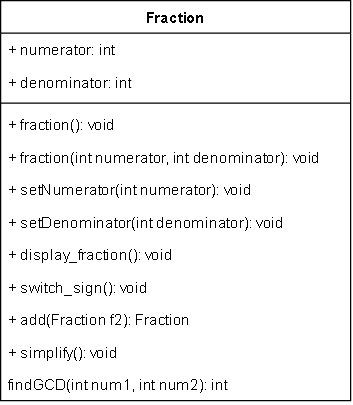

The diagram above was exported from draw.io. Its source (the exported page's mxGraphModel, read from the mxfile embedded in the PNG):
<mxGraphModel dx="1161" dy="638" grid="1" gridSize="10" guides="1" tooltips="1" connect="1" arrows="1" fold="1" page="1" pageScale="1" pageWidth="850" pageHeight="1100" math="0" shadow="0">
  <root>
    <mxCell id="0" />
    <mxCell id="1" parent="0" />
    <mxCell id="RyMnvMshcWVWFjG093fw-1" value="Fraction" style="swimlane;fontStyle=1;align=center;verticalAlign=top;childLayout=stackLayout;horizontal=1;startSize=26;horizontalStack=0;resizeParent=1;resizeParentMax=0;resizeLast=0;collapsible=1;marginBottom=0;whiteSpace=wrap;html=1;" vertex="1" parent="1">
      <mxGeometry x="370" y="250" width="280" height="320" as="geometry" />
    </mxCell>
    <mxCell id="RyMnvMshcWVWFjG093fw-2" value="+ numerator: int" style="text;strokeColor=none;fillColor=none;align=left;verticalAlign=top;spacingLeft=4;spacingRight=4;overflow=hidden;rotatable=0;points=[[0,0.5],[1,0.5]];portConstraint=eastwest;whiteSpace=wrap;html=1;" vertex="1" parent="RyMnvMshcWVWFjG093fw-1">
      <mxGeometry y="26" width="280" height="26" as="geometry" />
    </mxCell>
    <mxCell id="RyMnvMshcWVWFjG093fw-3" value="+ denominator: int" style="text;strokeColor=none;fillColor=none;align=left;verticalAlign=top;spacingLeft=4;spacingRight=4;overflow=hidden;rotatable=0;points=[[0,0.5],[1,0.5]];portConstraint=eastwest;whiteSpace=wrap;html=1;" vertex="1" parent="RyMnvMshcWVWFjG093fw-1">
      <mxGeometry y="52" width="280" height="26" as="geometry" />
    </mxCell>
    <mxCell id="RyMnvMshcWVWFjG093fw-4" value="" style="line;strokeWidth=1;fillColor=none;align=left;verticalAlign=middle;spacingTop=-1;spacingLeft=3;spacingRight=3;rotatable=0;labelPosition=right;points=[];portConstraint=eastwest;strokeColor=inherit;" vertex="1" parent="RyMnvMshcWVWFjG093fw-1">
      <mxGeometry y="78" width="280" height="8" as="geometry" />
    </mxCell>
    <mxCell id="RyMnvMshcWVWFjG093fw-5" value="+ fraction(): void" style="text;strokeColor=none;fillColor=none;align=left;verticalAlign=top;spacingLeft=4;spacingRight=4;overflow=hidden;rotatable=0;points=[[0,0.5],[1,0.5]];portConstraint=eastwest;whiteSpace=wrap;html=1;" vertex="1" parent="RyMnvMshcWVWFjG093fw-1">
      <mxGeometry y="86" width="280" height="26" as="geometry" />
    </mxCell>
    <mxCell id="RyMnvMshcWVWFjG093fw-10" value="+ fraction(int numerator, int denominator): void" style="text;strokeColor=none;fillColor=none;align=left;verticalAlign=top;spacingLeft=4;spacingRight=4;overflow=hidden;rotatable=0;points=[[0,0.5],[1,0.5]];portConstraint=eastwest;whiteSpace=wrap;html=1;" vertex="1" parent="RyMnvMshcWVWFjG093fw-1">
      <mxGeometry y="112" width="280" height="26" as="geometry" />
    </mxCell>
    <mxCell id="RyMnvMshcWVWFjG093fw-6" value="+ setNumerator(int numerator): void" style="text;strokeColor=none;fillColor=none;align=left;verticalAlign=top;spacingLeft=4;spacingRight=4;overflow=hidden;rotatable=0;points=[[0,0.5],[1,0.5]];portConstraint=eastwest;whiteSpace=wrap;html=1;" vertex="1" parent="RyMnvMshcWVWFjG093fw-1">
      <mxGeometry y="138" width="280" height="26" as="geometry" />
    </mxCell>
    <mxCell id="RyMnvMshcWVWFjG093fw-7" value="+ setDenominator(int denominator): void" style="text;strokeColor=none;fillColor=none;align=left;verticalAlign=top;spacingLeft=4;spacingRight=4;overflow=hidden;rotatable=0;points=[[0,0.5],[1,0.5]];portConstraint=eastwest;whiteSpace=wrap;html=1;" vertex="1" parent="RyMnvMshcWVWFjG093fw-1">
      <mxGeometry y="164" width="280" height="26" as="geometry" />
    </mxCell>
    <mxCell id="RyMnvMshcWVWFjG093fw-8" value="+ display_fraction(): void" style="text;strokeColor=none;fillColor=none;align=left;verticalAlign=top;spacingLeft=4;spacingRight=4;overflow=hidden;rotatable=0;points=[[0,0.5],[1,0.5]];portConstraint=eastwest;whiteSpace=wrap;html=1;" vertex="1" parent="RyMnvMshcWVWFjG093fw-1">
      <mxGeometry y="190" width="280" height="26" as="geometry" />
    </mxCell>
    <mxCell id="RyMnvMshcWVWFjG093fw-9" value="+ switch_sign(): void" style="text;strokeColor=none;fillColor=none;align=left;verticalAlign=top;spacingLeft=4;spacingRight=4;overflow=hidden;rotatable=0;points=[[0,0.5],[1,0.5]];portConstraint=eastwest;whiteSpace=wrap;html=1;" vertex="1" parent="RyMnvMshcWVWFjG093fw-1">
      <mxGeometry y="216" width="280" height="26" as="geometry" />
    </mxCell>
    <mxCell id="RyMnvMshcWVWFjG093fw-11" value="+ add(Fraction f2): Fraction" style="text;strokeColor=none;fillColor=none;align=left;verticalAlign=top;spacingLeft=4;spacingRight=4;overflow=hidden;rotatable=0;points=[[0,0.5],[1,0.5]];portConstraint=eastwest;whiteSpace=wrap;html=1;" vertex="1" parent="RyMnvMshcWVWFjG093fw-1">
      <mxGeometry y="242" width="280" height="26" as="geometry" />
    </mxCell>
    <mxCell id="RyMnvMshcWVWFjG093fw-12" value="+ simplify(): void" style="text;strokeColor=none;fillColor=none;align=left;verticalAlign=top;spacingLeft=4;spacingRight=4;overflow=hidden;rotatable=0;points=[[0,0.5],[1,0.5]];portConstraint=eastwest;whiteSpace=wrap;html=1;" vertex="1" parent="RyMnvMshcWVWFjG093fw-1">
      <mxGeometry y="268" width="280" height="26" as="geometry" />
    </mxCell>
    <mxCell id="RyMnvMshcWVWFjG093fw-13" value="findGCD(int num1, int num2): int" style="text;strokeColor=none;fillColor=none;align=left;verticalAlign=top;spacingLeft=4;spacingRight=4;overflow=hidden;rotatable=0;points=[[0,0.5],[1,0.5]];portConstraint=eastwest;whiteSpace=wrap;html=1;" vertex="1" parent="RyMnvMshcWVWFjG093fw-1">
      <mxGeometry y="294" width="280" height="26" as="geometry" />
    </mxCell>
  </root>
</mxGraphModel>